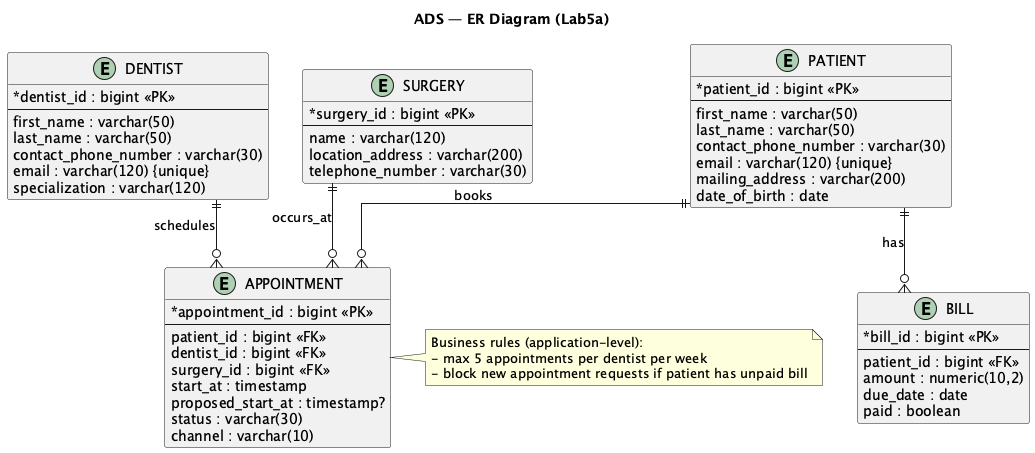

The diagram above was rendered by PlantUML. Its source (embedded in the PNG):
@startuml
title ADS — ER Diagram (Lab5a)

' Render-friendly defaults
hide methods
hide stereotypes
skinparam shadowing false
skinparam linetype ortho
skinparam classAttributeIconSize 0

' Entities (modeled as PlantUML "entity" blocks)
entity "DENTIST" as DENTIST {
  * dentist_id : bigint <<PK>>
  --
  first_name : varchar(50)
  last_name : varchar(50)
  contact_phone_number : varchar(30)
  email : varchar(120) {unique}
  specialization : varchar(120)
}

entity "PATIENT" as PATIENT {
  * patient_id : bigint <<PK>>
  --
  first_name : varchar(50)
  last_name : varchar(50)
  contact_phone_number : varchar(30)
  email : varchar(120) {unique}
  mailing_address : varchar(200)
  date_of_birth : date
}

entity "SURGERY" as SURGERY {
  * surgery_id : bigint <<PK>>
  --
  name : varchar(120)
  location_address : varchar(200)
  telephone_number : varchar(30)
}

entity "APPOINTMENT" as APPOINTMENT {
  * appointment_id : bigint <<PK>>
  --
  patient_id : bigint <<FK>>
  dentist_id : bigint <<FK>>
  surgery_id : bigint <<FK>>
  start_at : timestamp
  proposed_start_at : timestamp?
  status : varchar(30)
  channel : varchar(10)
}

entity "BILL" as BILL {
  * bill_id : bigint <<PK>>
  --
  patient_id : bigint <<FK>>
  amount : numeric(10,2)
  due_date : date
  paid : boolean
}

' Relationships (crow's-foot)
DENTIST ||--o{ APPOINTMENT : schedules
PATIENT ||--o{ APPOINTMENT : books
SURGERY ||--o{ APPOINTMENT : occurs_at
PATIENT ||--o{ BILL : has

note right of APPOINTMENT
Business rules (application-level):
- max 5 appointments per dentist per week
- block new appointment requests if patient has unpaid bill
end note

@enduml